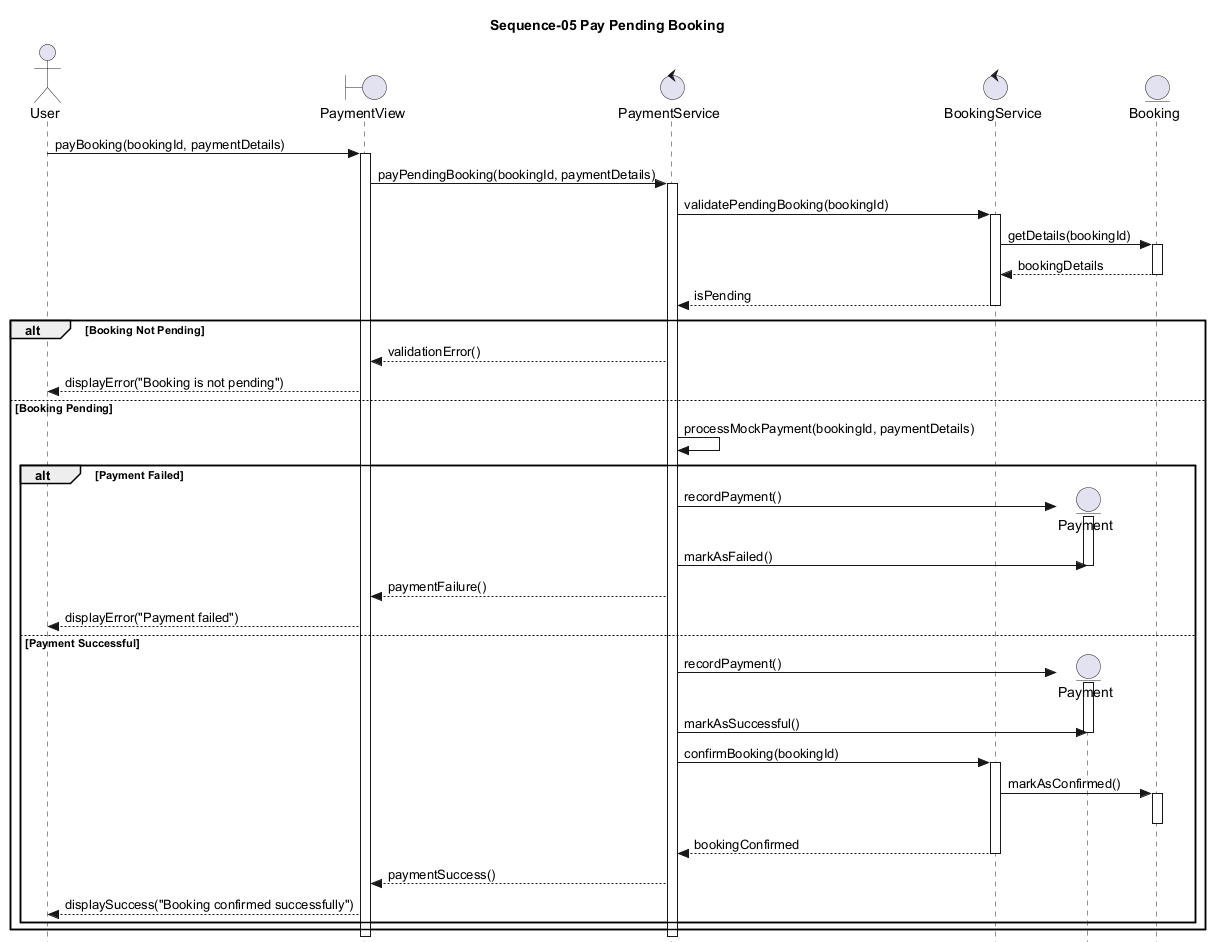

The diagram above was rendered by PlantUML. Its source (embedded in the PNG):
@startuml uc_s_5
skinparam style strictuml
title Sequence-05 Pay Pending Booking

actor User
boundary PaymentView
control PaymentService
control BookingService
entity Payment
entity Booking

User -> PaymentView: payBooking(bookingId, paymentDetails)
activate PaymentView

PaymentView -> PaymentService: payPendingBooking(bookingId, paymentDetails)
activate PaymentService
PaymentService -> BookingService: validatePendingBooking(bookingId)
activate BookingService
BookingService -> Booking: getDetails(bookingId)
activate Booking
Booking --> BookingService: bookingDetails
deactivate Booking
BookingService --> PaymentService: isPending
deactivate BookingService

alt Booking Not Pending
    PaymentService --> PaymentView: validationError()
    PaymentView --> User: displayError("Booking is not pending")
else Booking Pending
    PaymentService -> PaymentService: processMockPayment(bookingId, paymentDetails)

    alt Payment Failed
        create Payment
        PaymentService -> Payment: recordPayment()
        activate Payment
        PaymentService -> Payment: markAsFailed()
        deactivate Payment
        PaymentService --> PaymentView: paymentFailure()
        PaymentView --> User: displayError("Payment failed")
    else Payment Successful
        create Payment
        PaymentService -> Payment: recordPayment()
        activate Payment
        PaymentService -> Payment: markAsSuccessful()
        deactivate Payment

        PaymentService -> BookingService: confirmBooking(bookingId)
        activate BookingService
        BookingService -> Booking: markAsConfirmed()
        activate Booking
        deactivate Booking
        BookingService --> PaymentService: bookingConfirmed
        deactivate BookingService

        PaymentService --> PaymentView: paymentSuccess()
        PaymentView --> User: displaySuccess("Booking confirmed successfully")
    end
end

deactivate PaymentService
deactivate PaymentView
@enduml